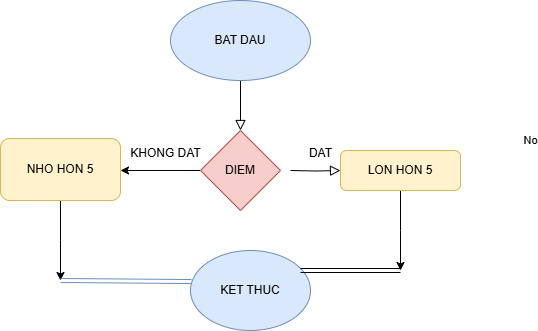

The diagram above was exported from draw.io. Its source (the exported page's mxGraphModel, read from the mxfile embedded in the PNG):
<mxGraphModel dx="1707" dy="468" grid="1" gridSize="10" guides="1" tooltips="1" connect="1" arrows="1" fold="1" page="1" pageScale="1" pageWidth="827" pageHeight="1169" math="0" shadow="0">
  <root>
    <mxCell id="WIyWlLk6GJQsqaUBKTNV-0" />
    <mxCell id="WIyWlLk6GJQsqaUBKTNV-1" parent="WIyWlLk6GJQsqaUBKTNV-0" />
    <mxCell id="WIyWlLk6GJQsqaUBKTNV-2" value="" style="rounded=0;html=1;jettySize=auto;orthogonalLoop=1;fontSize=11;endArrow=block;endFill=0;endSize=8;strokeWidth=1;shadow=0;labelBackgroundColor=none;edgeStyle=orthogonalEdgeStyle;" parent="WIyWlLk6GJQsqaUBKTNV-1" edge="1">
      <mxGeometry relative="1" as="geometry">
        <mxPoint x="220" y="120" as="sourcePoint" />
        <mxPoint x="220" y="170" as="targetPoint" />
      </mxGeometry>
    </mxCell>
    <mxCell id="WIyWlLk6GJQsqaUBKTNV-5" value="No" style="edgeStyle=orthogonalEdgeStyle;rounded=0;html=1;jettySize=auto;orthogonalLoop=1;fontSize=11;endArrow=block;endFill=0;endSize=8;strokeWidth=1;shadow=0;labelBackgroundColor=none;" parent="WIyWlLk6GJQsqaUBKTNV-1" target="WIyWlLk6GJQsqaUBKTNV-7" edge="1">
      <mxGeometry x="1" y="192" relative="1" as="geometry">
        <mxPoint x="190" y="162" as="offset" />
        <mxPoint x="270" y="210" as="sourcePoint" />
      </mxGeometry>
    </mxCell>
    <mxCell id="tdTbEvZEXK4vB4jxOGTD-8" style="edgeStyle=orthogonalEdgeStyle;rounded=0;orthogonalLoop=1;jettySize=auto;html=1;" edge="1" parent="WIyWlLk6GJQsqaUBKTNV-1" source="WIyWlLk6GJQsqaUBKTNV-7">
      <mxGeometry relative="1" as="geometry">
        <mxPoint x="380" y="310" as="targetPoint" />
      </mxGeometry>
    </mxCell>
    <mxCell id="WIyWlLk6GJQsqaUBKTNV-7" value="&lt;font style=&quot;vertical-align: inherit;&quot;&gt;&lt;font style=&quot;vertical-align: inherit;&quot;&gt;LON HON 5&lt;/font&gt;&lt;/font&gt;" style="rounded=1;whiteSpace=wrap;html=1;fontSize=12;glass=0;strokeWidth=1;shadow=0;fillColor=#fff2cc;strokeColor=#d6b656;" parent="WIyWlLk6GJQsqaUBKTNV-1" vertex="1">
      <mxGeometry x="320" y="190" width="120" height="40" as="geometry" />
    </mxCell>
    <mxCell id="tdTbEvZEXK4vB4jxOGTD-0" value="&lt;font style=&quot;vertical-align: inherit;&quot;&gt;&lt;font style=&quot;vertical-align: inherit;&quot;&gt;BAT DAU&lt;/font&gt;&lt;/font&gt;" style="ellipse;whiteSpace=wrap;html=1;fillColor=#dae8fc;strokeColor=#6c8ebf;" vertex="1" parent="WIyWlLk6GJQsqaUBKTNV-1">
      <mxGeometry x="150" y="40" width="140" height="80" as="geometry" />
    </mxCell>
    <mxCell id="tdTbEvZEXK4vB4jxOGTD-3" style="edgeStyle=orthogonalEdgeStyle;rounded=0;orthogonalLoop=1;jettySize=auto;html=1;exitX=0;exitY=0.5;exitDx=0;exitDy=0;" edge="1" parent="WIyWlLk6GJQsqaUBKTNV-1">
      <mxGeometry relative="1" as="geometry">
        <mxPoint x="100" y="210" as="targetPoint" />
        <mxPoint x="180" y="210" as="sourcePoint" />
      </mxGeometry>
    </mxCell>
    <mxCell id="tdTbEvZEXK4vB4jxOGTD-2" value="&lt;font style=&quot;vertical-align: inherit;&quot;&gt;&lt;font style=&quot;vertical-align: inherit;&quot;&gt;DAT&lt;/font&gt;&lt;/font&gt;" style="text;html=1;align=center;verticalAlign=middle;resizable=0;points=[];autosize=1;strokeColor=none;fillColor=none;" vertex="1" parent="WIyWlLk6GJQsqaUBKTNV-1">
      <mxGeometry x="275" y="178" width="50" height="30" as="geometry" />
    </mxCell>
    <mxCell id="tdTbEvZEXK4vB4jxOGTD-4" value="&lt;font style=&quot;vertical-align: inherit;&quot;&gt;&lt;font style=&quot;vertical-align: inherit;&quot;&gt;KHONG DAT&lt;/font&gt;&lt;/font&gt;" style="text;html=1;align=center;verticalAlign=middle;resizable=0;points=[];autosize=1;strokeColor=none;fillColor=none;" vertex="1" parent="WIyWlLk6GJQsqaUBKTNV-1">
      <mxGeometry x="100" y="178" width="90" height="30" as="geometry" />
    </mxCell>
    <mxCell id="tdTbEvZEXK4vB4jxOGTD-7" style="edgeStyle=orthogonalEdgeStyle;rounded=0;orthogonalLoop=1;jettySize=auto;html=1;" edge="1" parent="WIyWlLk6GJQsqaUBKTNV-1" source="tdTbEvZEXK4vB4jxOGTD-5">
      <mxGeometry relative="1" as="geometry">
        <mxPoint x="40" y="320" as="targetPoint" />
      </mxGeometry>
    </mxCell>
    <mxCell id="tdTbEvZEXK4vB4jxOGTD-5" value="&lt;font style=&quot;vertical-align: inherit;&quot;&gt;&lt;font style=&quot;vertical-align: inherit;&quot;&gt;NHO HON 5&lt;/font&gt;&lt;/font&gt;" style="rounded=1;whiteSpace=wrap;html=1;fillColor=#fff2cc;strokeColor=#d6b656;" vertex="1" parent="WIyWlLk6GJQsqaUBKTNV-1">
      <mxGeometry x="-20" y="178" width="120" height="62" as="geometry" />
    </mxCell>
    <mxCell id="tdTbEvZEXK4vB4jxOGTD-6" value="&lt;font style=&quot;vertical-align: inherit;&quot;&gt;&lt;font style=&quot;vertical-align: inherit;&quot;&gt;DIEM&lt;/font&gt;&lt;/font&gt;" style="rhombus;whiteSpace=wrap;html=1;fillColor=#f8cecc;strokeColor=#b85450;" vertex="1" parent="WIyWlLk6GJQsqaUBKTNV-1">
      <mxGeometry x="180" y="170" width="80" height="80" as="geometry" />
    </mxCell>
    <mxCell id="tdTbEvZEXK4vB4jxOGTD-9" value="" style="shape=link;html=1;rounded=0;entryX=0.008;entryY=0.388;entryDx=0;entryDy=0;entryPerimeter=0;fillColor=#dae8fc;strokeColor=#6c8ebf;" edge="1" parent="WIyWlLk6GJQsqaUBKTNV-1" target="tdTbEvZEXK4vB4jxOGTD-10">
      <mxGeometry width="100" relative="1" as="geometry">
        <mxPoint x="40" y="320" as="sourcePoint" />
        <mxPoint x="140" y="320" as="targetPoint" />
      </mxGeometry>
    </mxCell>
    <mxCell id="tdTbEvZEXK4vB4jxOGTD-10" value="&lt;font style=&quot;vertical-align: inherit;&quot;&gt;&lt;font style=&quot;vertical-align: inherit;&quot;&gt;KET THUC&lt;/font&gt;&lt;/font&gt;" style="ellipse;whiteSpace=wrap;html=1;fillColor=#dae8fc;strokeColor=#6c8ebf;" vertex="1" parent="WIyWlLk6GJQsqaUBKTNV-1">
      <mxGeometry x="170" y="290" width="120" height="80" as="geometry" />
    </mxCell>
    <mxCell id="tdTbEvZEXK4vB4jxOGTD-11" value="" style="shape=link;html=1;rounded=0;" edge="1" parent="WIyWlLk6GJQsqaUBKTNV-1">
      <mxGeometry width="100" relative="1" as="geometry">
        <mxPoint x="280" y="310" as="sourcePoint" />
        <mxPoint x="380" y="310" as="targetPoint" />
      </mxGeometry>
    </mxCell>
  </root>
</mxGraphModel>